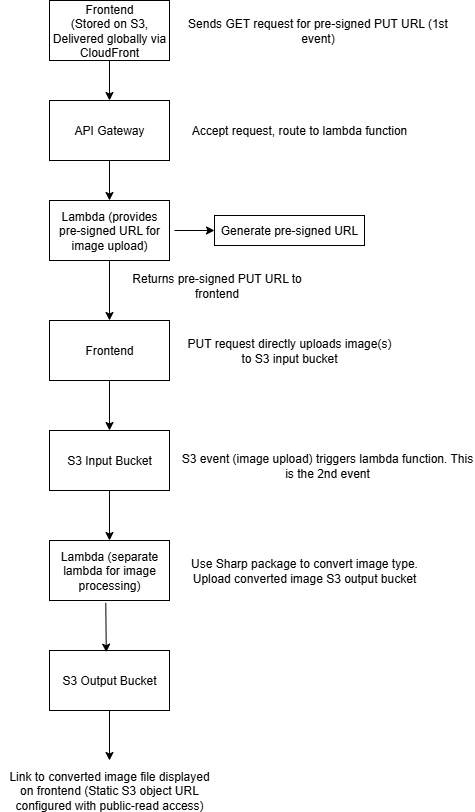

The diagram above was exported from draw.io. Its source (the exported page's mxGraphModel, read from the mxfile embedded in the PNG):
<mxGraphModel dx="1580" dy="879" grid="1" gridSize="10" guides="1" tooltips="1" connect="1" arrows="1" fold="1" page="1" pageScale="1" pageWidth="850" pageHeight="1100" background="light-dark(#FFFFFF,#030303)" math="0" shadow="0">
  <root>
    <mxCell id="0" />
    <mxCell id="1" parent="0" />
    <mxCell id="NJZbky64yUJ3h-G3UNd4-1" value="Frontend&lt;div&gt;(Stored on S3, Delivered globally via CloudFront&lt;/div&gt;" style="rounded=0;whiteSpace=wrap;html=1;" parent="1" vertex="1">
      <mxGeometry x="365" y="50" width="120" height="60" as="geometry" />
    </mxCell>
    <mxCell id="NJZbky64yUJ3h-G3UNd4-2" value="API Gateway" style="rounded=0;whiteSpace=wrap;html=1;" parent="1" vertex="1">
      <mxGeometry x="365" y="150" width="120" height="60" as="geometry" />
    </mxCell>
    <mxCell id="NJZbky64yUJ3h-G3UNd4-3" value="Lambda (provides pre-signed URL for image upload)" style="rounded=0;whiteSpace=wrap;html=1;" parent="1" vertex="1">
      <mxGeometry x="365" y="250" width="120" height="60" as="geometry" />
    </mxCell>
    <mxCell id="NJZbky64yUJ3h-G3UNd4-4" value="Frontend" style="rounded=0;whiteSpace=wrap;html=1;" parent="1" vertex="1">
      <mxGeometry x="365" y="370" width="120" height="60" as="geometry" />
    </mxCell>
    <mxCell id="NJZbky64yUJ3h-G3UNd4-5" value="S3 Input Bucket" style="rounded=0;whiteSpace=wrap;html=1;" parent="1" vertex="1">
      <mxGeometry x="365" y="480" width="120" height="60" as="geometry" />
    </mxCell>
    <mxCell id="NJZbky64yUJ3h-G3UNd4-6" value="" style="endArrow=classic;html=1;rounded=0;exitX=0.5;exitY=1;exitDx=0;exitDy=0;entryX=0.5;entryY=0;entryDx=0;entryDy=0;strokeColor=light-dark(#000000,#FFFFFF);" parent="1" source="NJZbky64yUJ3h-G3UNd4-1" target="NJZbky64yUJ3h-G3UNd4-2" edge="1">
      <mxGeometry width="50" height="50" relative="1" as="geometry">
        <mxPoint x="450" y="150" as="sourcePoint" />
        <mxPoint x="500" y="100" as="targetPoint" />
      </mxGeometry>
    </mxCell>
    <mxCell id="NJZbky64yUJ3h-G3UNd4-7" value="" style="endArrow=classic;html=1;rounded=0;exitX=0.5;exitY=1;exitDx=0;exitDy=0;strokeColor=light-dark(#000000,#FFFFFF);entryX=0.5;entryY=0;entryDx=0;entryDy=0;" parent="1" source="NJZbky64yUJ3h-G3UNd4-2" target="NJZbky64yUJ3h-G3UNd4-3" edge="1">
      <mxGeometry width="50" height="50" relative="1" as="geometry">
        <mxPoint x="510" y="230" as="sourcePoint" />
        <mxPoint x="420" y="270" as="targetPoint" />
      </mxGeometry>
    </mxCell>
    <mxCell id="NJZbky64yUJ3h-G3UNd4-8" value="" style="endArrow=classic;html=1;rounded=0;exitX=0.5;exitY=1;exitDx=0;exitDy=0;strokeColor=light-dark(#000000,#FFFFFF);entryX=0.5;entryY=0;entryDx=0;entryDy=0;" parent="1" source="NJZbky64yUJ3h-G3UNd4-3" target="NJZbky64yUJ3h-G3UNd4-4" edge="1">
      <mxGeometry width="50" height="50" relative="1" as="geometry">
        <mxPoint x="485" y="330" as="sourcePoint" />
        <mxPoint x="430" y="370" as="targetPoint" />
      </mxGeometry>
    </mxCell>
    <mxCell id="NJZbky64yUJ3h-G3UNd4-9" value="" style="endArrow=classic;html=1;rounded=0;exitX=0.5;exitY=1;exitDx=0;exitDy=0;entryX=0.5;entryY=0;entryDx=0;entryDy=0;strokeColor=light-dark(#000000,#FFFFFF);" parent="1" source="NJZbky64yUJ3h-G3UNd4-4" target="NJZbky64yUJ3h-G3UNd4-5" edge="1">
      <mxGeometry width="50" height="50" relative="1" as="geometry">
        <mxPoint x="490" y="420" as="sourcePoint" />
        <mxPoint x="540" y="370" as="targetPoint" />
      </mxGeometry>
    </mxCell>
    <mxCell id="tz-h5lC0XfIbsgwfJbqe-1" value="Generate pre-signed URL" style="rounded=0;whiteSpace=wrap;html=1;" vertex="1" parent="1">
      <mxGeometry x="530" y="265" width="150" height="30" as="geometry" />
    </mxCell>
    <mxCell id="tz-h5lC0XfIbsgwfJbqe-2" value="" style="endArrow=classic;html=1;rounded=0;entryX=0;entryY=0.5;entryDx=0;entryDy=0;" edge="1" parent="1" target="tz-h5lC0XfIbsgwfJbqe-1">
      <mxGeometry width="50" height="50" relative="1" as="geometry">
        <mxPoint x="490" y="280" as="sourcePoint" />
        <mxPoint x="460" y="260" as="targetPoint" />
      </mxGeometry>
    </mxCell>
    <mxCell id="tz-h5lC0XfIbsgwfJbqe-3" value="Returns pre-signed PUT URL to frontend" style="text;html=1;align=center;verticalAlign=middle;whiteSpace=wrap;rounded=0;" vertex="1" parent="1">
      <mxGeometry x="440" y="320" width="185" height="30" as="geometry" />
    </mxCell>
    <mxCell id="tz-h5lC0XfIbsgwfJbqe-4" value="Sends GET request for pre-signed PUT URL (1st event)" style="text;html=1;align=center;verticalAlign=middle;whiteSpace=wrap;rounded=0;" vertex="1" parent="1">
      <mxGeometry x="496.25" y="65" width="275" height="30" as="geometry" />
    </mxCell>
    <mxCell id="tz-h5lC0XfIbsgwfJbqe-5" value="PUT request directly uploads image(s) to S3 input bucket" style="text;html=1;align=center;verticalAlign=middle;whiteSpace=wrap;rounded=0;" vertex="1" parent="1">
      <mxGeometry x="500" y="385" width="210" height="30" as="geometry" />
    </mxCell>
    <mxCell id="tz-h5lC0XfIbsgwfJbqe-6" value="Lambda (separate lambda for image processing)" style="rounded=0;whiteSpace=wrap;html=1;" vertex="1" parent="1">
      <mxGeometry x="365" y="590" width="120" height="60" as="geometry" />
    </mxCell>
    <mxCell id="tz-h5lC0XfIbsgwfJbqe-7" value="" style="endArrow=classic;html=1;rounded=0;exitX=0.5;exitY=1;exitDx=0;exitDy=0;entryX=0.5;entryY=0;entryDx=0;entryDy=0;" edge="1" parent="1" source="NJZbky64yUJ3h-G3UNd4-5" target="tz-h5lC0XfIbsgwfJbqe-6">
      <mxGeometry width="50" height="50" relative="1" as="geometry">
        <mxPoint x="380" y="660" as="sourcePoint" />
        <mxPoint x="430" y="610" as="targetPoint" />
      </mxGeometry>
    </mxCell>
    <mxCell id="tz-h5lC0XfIbsgwfJbqe-8" value="S3 event (image upload) triggers lambda function. This is the 2nd event" style="text;html=1;align=center;verticalAlign=middle;whiteSpace=wrap;rounded=0;" vertex="1" parent="1">
      <mxGeometry x="496.25" y="500" width="293.75" height="30" as="geometry" />
    </mxCell>
    <mxCell id="tz-h5lC0XfIbsgwfJbqe-9" value="Accept request, route to lambda function" style="text;html=1;align=center;verticalAlign=middle;whiteSpace=wrap;rounded=0;" vertex="1" parent="1">
      <mxGeometry x="495" y="165" width="240" height="30" as="geometry" />
    </mxCell>
    <mxCell id="tz-h5lC0XfIbsgwfJbqe-10" value="S3 Output Bucket" style="rounded=0;whiteSpace=wrap;html=1;" vertex="1" parent="1">
      <mxGeometry x="365" y="700" width="120" height="60" as="geometry" />
    </mxCell>
    <mxCell id="tz-h5lC0XfIbsgwfJbqe-12" value="Link to converted image file displayed on frontend (Static S3 object URL configured with public-read access)" style="text;html=1;align=center;verticalAlign=middle;whiteSpace=wrap;rounded=0;" vertex="1" parent="1">
      <mxGeometry x="316" y="825" width="217.5" height="30" as="geometry" />
    </mxCell>
    <mxCell id="tz-h5lC0XfIbsgwfJbqe-13" value="" style="endArrow=classic;html=1;rounded=0;exitX=0.469;exitY=1.04;exitDx=0;exitDy=0;exitPerimeter=0;entryX=0.473;entryY=0.028;entryDx=0;entryDy=0;entryPerimeter=0;" edge="1" parent="1" source="tz-h5lC0XfIbsgwfJbqe-6" target="tz-h5lC0XfIbsgwfJbqe-10">
      <mxGeometry width="50" height="50" relative="1" as="geometry">
        <mxPoint x="480" y="760" as="sourcePoint" />
        <mxPoint x="530" y="710" as="targetPoint" />
      </mxGeometry>
    </mxCell>
    <mxCell id="tz-h5lC0XfIbsgwfJbqe-14" value="" style="endArrow=classic;html=1;rounded=0;exitX=0.5;exitY=1;exitDx=0;exitDy=0;entryX=0.5;entryY=0;entryDx=0;entryDy=0;" edge="1" parent="1" source="tz-h5lC0XfIbsgwfJbqe-10">
      <mxGeometry width="50" height="50" relative="1" as="geometry">
        <mxPoint x="480" y="840" as="sourcePoint" />
        <mxPoint x="425" y="810" as="targetPoint" />
      </mxGeometry>
    </mxCell>
    <mxCell id="tz-h5lC0XfIbsgwfJbqe-15" value="Use Sharp package to convert image type. Upload converted image S3 output bucket" style="text;html=1;align=center;verticalAlign=middle;whiteSpace=wrap;rounded=0;" vertex="1" parent="1">
      <mxGeometry x="500" y="605" width="240" height="30" as="geometry" />
    </mxCell>
  </root>
</mxGraphModel>